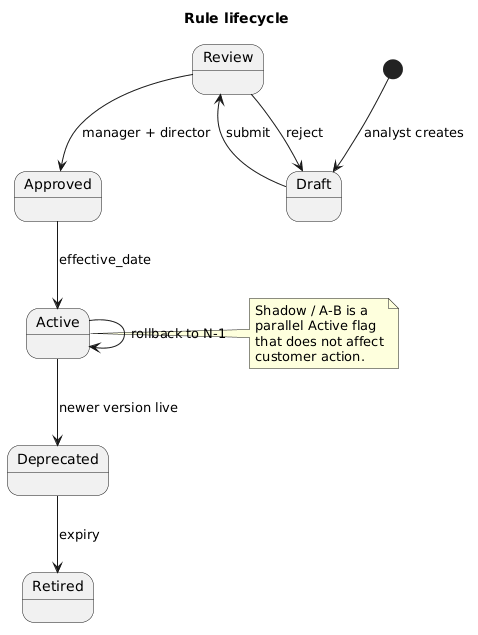

The diagram above was rendered by PlantUML. Its source (embedded in the PNG):
@startuml
title Rule lifecycle
[*] --> Draft : analyst creates
Draft --> Review : submit
Review --> Draft : reject
Review --> Approved : manager + director
Approved --> Active : effective_date
Active --> Deprecated : newer version live
Deprecated --> Retired : expiry
Active --> Active : rollback to N-1
note right of Active
  Shadow / A-B is a
  parallel Active flag
  that does not affect
  customer action.
end note
@enduml